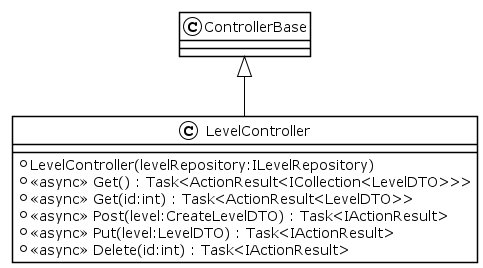

The diagram above was rendered by PlantUML. Its source (embedded in the PNG):
@startuml
!theme plain
class LevelController {
    + LevelController(levelRepository:ILevelRepository)
    + <<async>> Get() : Task<ActionResult<ICollection<LevelDTO>>>
    + <<async>> Get(id:int) : Task<ActionResult<LevelDTO>>
    + <<async>> Post(level:CreateLevelDTO) : Task<IActionResult>
    + <<async>> Put(level:LevelDTO) : Task<IActionResult>
    + <<async>> Delete(id:int) : Task<IActionResult>
}
ControllerBase <|-- LevelController
@enduml